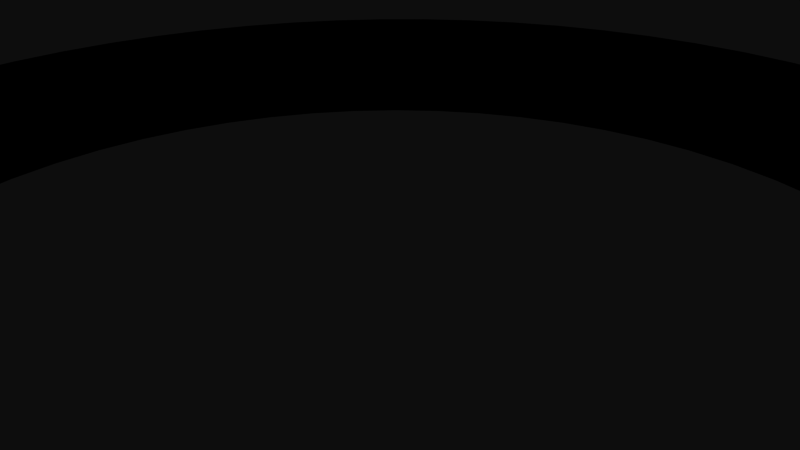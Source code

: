 # Source: 12269.blend  (saved by Blender 2.72.0; exported with 4.5.12 LTS)
import bpy
from mathutils import Matrix  # noqa: F401  (used for matrix-valued properties, if any)

bpy.ops.wm.read_factory_settings(use_empty=True)
scene = bpy.context.scene
scene.name = 'Scene'

# ---- collections
col_collection_1 = bpy.data.collections.new('Collection 1'); scene.collection.children.link(col_collection_1)

# ---- materials (node trees are filled in below, after node groups)
mat_material = bpy.data.materials.new('Material')
mat_material.alpha_threshold = 0.0
mat_material.use_transparent_shadow = False
mat_material.diffuse_color = (0.0, 0.0, 0.0, 1.0)
mat_material.specular_color = (0.6471, 0.6471, 0.6471)
mat_material.roughness = 0.5

# ---- material node trees

# ---- world
world_world = bpy.data.worlds.new('World'); scene.world = world_world
world_world.color = (0.05088, 0.05088, 0.05088)
world_world.use_sun_shadow = False
world_world.sun_shadow_jitter_overblur = 0.0
world_world.cycles.sampling_method = 'MANUAL'
world_world.cycles.sample_map_resolution = 256

# ---- cameras
cam_camera = bpy.data.cameras.new('Camera')
cam_camera.clip_end = 100.0
cam_camera.lens = 35.0
cam_camera.sensor_width = 32.0
cam_camera.sensor_height = 18.0
cam_camera.ortho_scale = 7.314
cam_camera.dof.focus_distance = 0.0
cam_camera.dof.aperture_fstop = 128.0

# ---- meshes
me_rob_12269 = bpy.data.meshes.new('ROB-12269')
me_rob_12269.from_pydata([(-0.4871, 0.7937, 9.449), (0.0, 0.7937, 7.938), (-0.8887, 0.7937, 7.888), (-4.223, 0.7937, -6.721), (-5.482, 0.7937, -7.711), (-4.949, 0.7937, -6.206), (-6.246, 0.7937, -7.107), (-5.613, 0.7937, -5.613), (-6.944, 0.7937, -6.427), (-6.206, 0.7937, -4.949), (-7.568, 0.7937, -5.679), (-6.721, 0.7937, -4.223), (-8.111, 0.7937, -4.871), (-7.151, 0.7937, -3.444), (-8.569, 0.7937, -4.011), (-7.492, 0.7937, -2.622), (-8.936, 0.7937, -3.109), (-7.738, 0.7937, -1.766), (-9.209, 0.7937, -2.173), (-7.888, 0.7937, -0.8887), (-9.383, 0.7937, -1.215), (-7.938, 0.7937, 0.0), (-9.458, 0.7937, -0.2436), (-7.888, 0.7937, 0.8887), (-9.433, 0.7937, 0.7302), (-7.738, 0.7937, 1.766), (4.949, 0.7937, -6.206), (5.482, 0.7937, -7.711), (4.223, 0.7937, -6.721), (4.66, 0.7937, -8.234), (3.444, 0.7937, -7.151), (3.789, 0.7937, -8.67), (2.622, 0.7937, -7.492), (2.877, 0.7937, -9.013), (1.766, 0.7937, -7.738), (1.935, 0.7937, -9.261), (0.8887, 0.7937, -7.888), (0.9728, 0.7937, -9.411), (0.0, 0.7937, -7.938), (0.0, 0.7937, -9.462), (-0.8887, 0.7937, -7.888), (-0.9728, 0.7937, -9.411), (-1.766, 0.7937, -7.738), (-1.935, 0.7937, -9.261), (-2.622, 0.7937, -7.492), (-2.877, 0.7937, -9.013), (-3.444, 0.7937, -7.151), (-3.789, 0.7937, -8.67), (-4.66, 0.7937, -8.234), (0.4871, 0.7937, 9.449), (0.8887, 0.7937, 7.888), (1.456, 0.7937, 9.349), (1.766, 0.7937, 7.738), (2.41, 0.7937, 9.15), (2.622, 0.7937, 7.492), (3.338, 0.7937, 8.853), (3.444, 0.7937, 7.151), (4.23, 0.7937, 8.463), (4.223, 0.7937, 6.721), (5.078, 0.7937, 7.983), (4.949, 0.7937, 6.206), (5.872, 0.7937, 7.419), (5.613, 0.7937, 5.613), (6.604, 0.7937, 6.776), (6.206, 0.7937, 4.949), (7.265, 0.7937, 6.061), (6.721, 0.7937, 4.223), (7.85, 0.7937, 5.282), (7.151, 0.7937, 3.444), (8.351, 0.7937, 4.447), (7.492, 0.7937, 2.622), (-9.308, 0.7937, 1.696), (-9.084, 0.7937, 2.644), (-7.492, 0.7937, 2.622), (-8.764, 0.7937, 3.564), (-7.151, 0.7937, 3.444), (-8.351, 0.7937, 4.447), (-6.721, 0.7937, 4.223), (-7.85, 0.7937, 5.282), (-6.206, 0.7937, 4.949), (-7.265, 0.7937, 6.061), (-5.613, 0.7937, 5.613), (-6.604, 0.7937, 6.776), (-4.949, 0.7937, 6.206), (-5.872, 0.7937, 7.419), (-4.223, 0.7937, 6.721), (-5.078, 0.7937, 7.983), (-3.444, 0.7937, 7.151), (-4.23, 0.7937, 8.463), (-2.622, 0.7937, 7.492), (-3.338, 0.7937, 8.853), (-1.766, 0.7937, 7.738), (-2.41, 0.7937, 9.15), (-1.456, 0.7937, 9.349), (8.764, 0.7937, 3.564), (9.084, 0.7937, 2.644), (7.738, 0.7937, 1.766), (9.308, 0.7937, 1.696), (7.888, 0.7937, 0.8887), (9.433, 0.7937, 0.7302), (7.938, 0.7937, 0.0), (9.458, 0.7937, -0.2436), (7.888, 0.7937, -0.8887), (9.383, 0.7937, -1.215), (7.738, 0.7937, -1.766), (9.209, 0.7937, -2.173), (7.492, 0.7937, -2.622), (8.936, 0.7937, -3.109), (7.151, 0.7937, -3.444), (8.569, 0.7937, -4.011), (6.721, 0.7937, -4.223), (8.111, 0.7937, -4.871), (6.206, 0.7937, -4.949), (7.568, 0.7937, -5.679), (5.613, 0.7937, -5.613), (6.944, 0.7937, -6.427), (6.246, 0.7937, -7.107), (-4.949, -0.7937, -6.206), (-5.482, -0.7937, -7.711), (-4.223, -0.7937, -6.721), (-4.66, -0.7937, -8.234), (-3.444, -0.7937, -7.151), (-3.789, -0.7937, -8.67), (-2.622, -0.7937, -7.492), (-2.877, -0.7937, -9.013), (-1.766, -0.7937, -7.738), (-1.935, -0.7937, -9.261), (-0.8887, -0.7937, -7.888), (-0.9728, -0.7937, -9.411), (0.0, -0.7937, -7.938), (0.0, -0.7937, -9.462), (0.8887, -0.7937, -7.888), (0.9728, -0.7937, -9.411), (1.766, -0.7937, -7.738), (1.935, -0.7937, -9.261), (2.622, -0.7937, -7.492), (2.877, -0.7937, -9.013), (3.444, -0.7937, -7.151), (3.789, -0.7937, -8.67), (4.223, -0.7937, -6.721), (-7.492, -0.7937, 2.622), (-9.084, -0.7937, 2.644), (-7.738, -0.7937, 1.766), (-9.308, -0.7937, 1.696), (-7.888, -0.7937, 0.8887), (-9.433, -0.7937, 0.7302), (-7.938, -0.7937, 0.0), (-9.458, -0.7937, -0.2436), (-7.888, -0.7937, -0.8887), (-9.383, -0.7937, -1.215), (-7.738, -0.7937, -1.766), (-9.209, -0.7937, -2.173), (-7.492, -0.7937, -2.622), (-8.936, -0.7937, -3.109), (-7.151, -0.7937, -3.444), (-8.569, -0.7937, -4.011), (-6.721, -0.7937, -4.223), (-8.111, -0.7937, -4.871), (-6.206, -0.7937, -4.949), (-7.568, -0.7937, -5.679), (-5.613, -0.7937, -5.613), (-6.944, -0.7937, -6.427), (-6.246, -0.7937, -7.107), (0.4871, -0.7937, 9.449), (0.0, -0.7937, 7.938), (0.8887, -0.7937, 7.888), (7.738, -0.7937, 1.766), (9.084, -0.7937, 2.644), (7.492, -0.7937, 2.622), (8.764, -0.7937, 3.564), (7.151, -0.7937, 3.444), (8.351, -0.7937, 4.447), (6.721, -0.7937, 4.223), (7.85, -0.7937, 5.282), (6.206, -0.7937, 4.949), (7.265, -0.7937, 6.061), (5.613, -0.7937, 5.613), (6.604, -0.7937, 6.776), (4.949, -0.7937, 6.206), (5.872, -0.7937, 7.419), (4.223, -0.7937, 6.721), (5.078, -0.7937, 7.983), (3.444, -0.7937, 7.151), (4.23, -0.7937, 8.463), (2.622, -0.7937, 7.492), (3.338, -0.7937, 8.853), (1.766, -0.7937, 7.738), (2.41, -0.7937, 9.15), (1.456, -0.7937, 9.349), (4.66, -0.7937, -8.234), (5.482, -0.7937, -7.711), (4.949, -0.7937, -6.206), (6.246, -0.7937, -7.107), (5.613, -0.7937, -5.613), (6.944, -0.7937, -6.427), (6.206, -0.7937, -4.949), (7.568, -0.7937, -5.679), (6.721, -0.7937, -4.223), (8.111, -0.7937, -4.871), (7.151, -0.7937, -3.444), (8.569, -0.7937, -4.011), (7.492, -0.7937, -2.622), (8.936, -0.7937, -3.109), (7.738, -0.7937, -1.766), (9.209, -0.7937, -2.173), (7.888, -0.7937, -0.8887), (9.383, -0.7937, -1.215), (7.938, -0.7937, 0.0), (9.458, -0.7937, -0.2436), (7.888, -0.7937, 0.8887), (9.433, -0.7937, 0.7302), (9.308, -0.7937, 1.696), (-0.4871, -0.7937, 9.449), (-0.8887, -0.7937, 7.888), (-1.456, -0.7937, 9.349), (-1.766, -0.7937, 7.738), (-2.41, -0.7937, 9.15), (-2.622, -0.7937, 7.492), (-3.338, -0.7937, 8.853), (-3.444, -0.7937, 7.151), (-4.23, -0.7937, 8.463), (-4.223, -0.7937, 6.721), (-5.078, -0.7937, 7.983), (-4.949, -0.7937, 6.206), (-5.872, -0.7937, 7.419), (-5.613, -0.7937, 5.613), (-6.604, -0.7937, 6.776), (-6.206, -0.7937, 4.949), (-7.265, -0.7937, 6.061), (-6.721, -0.7937, 4.223), (-7.85, -0.7937, 5.282), (-7.151, -0.7937, 3.444), (-8.351, -0.7937, 4.447), (-8.764, -0.7937, 3.564)], [], [(200, 109, 107, 202), (160, 7, 9, 158), (127, 40, 42, 125), (166, 96, 98, 209), (140, 73, 75, 231), (195, 112, 114, 193), (218, 90, 88, 220), (131, 36, 38, 129), (87, 85, 83, 81, 79, 77, 75, 73, 25, 23, 21, 19, 17, 15, 13, 11, 9, 7, 5, 3, 46, 44, 43, 45, 47, 48, 4, 6, 8, 10, 12, 14, 16, 18, 20, 22, 24, 71, 72, 74, 76, 78, 80, 82, 84, 86, 88, 90, 92, 93, 0, 49, 51, 53, 55, 57, 59, 61, 63, 65, 67, 69, 94, 95, 97, 99, 101, 103, 102, 100, 98, 96, 70, 68, 66, 64, 62, 60, 58, 56, 54, 52, 50, 1, 2, 91, 89), (213, 2, 1, 164), (145, 24, 22, 147), (203, 104, 106, 201), (152, 15, 17, 150), (191, 26, 28, 139), (226, 82, 80, 228), (169, 94, 69, 171), (201, 106, 108, 199), (126, 43, 41, 128), (228, 80, 78, 230), (125, 42, 44, 123), (149, 20, 18, 151), (202, 107, 105, 204), (168, 70, 96, 166), (128, 41, 39, 130), (121, 46, 3, 119), (212, 0, 93, 214), (120, 122, 121, 119, 118), (233, 74, 72, 141), (230, 78, 76, 232), (131, 129, 127, 125, 123, 121, 122, 124, 126, 128, 130, 132, 134, 136, 138, 189, 190, 192, 194, 196, 198, 200, 202, 204, 206, 208, 210, 211, 167, 169, 171, 173, 175, 177, 179, 181, 183, 185, 187, 188, 163, 212, 214, 216, 218, 220, 222, 224, 226, 228, 230, 232, 233, 141, 143, 145, 147, 149, 151, 153, 155, 157, 159, 161, 162, 118, 119, 117, 160, 158, 156, 154, 152, 150, 148, 146, 144, 142, 140, 231, 229, 227, 225, 223, 221, 219, 217, 215, 213, 164, 165, 186, 184, 182, 180, 178, 176, 174, 172, 170, 168, 166, 209, 207, 205, 203, 201, 199, 197, 195, 193, 191, 139, 137, 135, 133), (119, 3, 5, 117), (138, 31, 29, 189), (190, 27, 116, 192), (199, 108, 110, 197), (231, 75, 77, 229), (150, 17, 19, 148), (222, 86, 84, 224), (159, 10, 8, 161), (198, 111, 109, 200), (171, 69, 67, 173), (197, 110, 112, 195), (0, 212, 163, 49), (182, 56, 58, 180), (143, 71, 24, 145), (219, 87, 89, 217), (147, 22, 20, 149), (196, 113, 111, 198), (179, 61, 59, 181), (156, 11, 13, 154), (157, 12, 10, 159), (43, 44, 42, 40, 38, 36, 34, 32, 30, 28, 26, 114, 112, 110, 108, 106, 104, 102, 103, 105, 107, 109, 111, 113, 115, 116, 27, 29, 31, 33, 35, 37, 39, 41), (170, 68, 70, 168), (194, 115, 113, 196), (165, 50, 52, 186), (174, 64, 66, 172), (224, 84, 82, 226), (217, 89, 91, 215), (178, 60, 62, 176), (186, 52, 54, 184), (221, 85, 87, 219), (180, 58, 60, 178), (229, 77, 79, 227), (162, 6, 4, 118), (220, 88, 86, 222), (223, 83, 85, 221), (141, 72, 71, 143), (227, 79, 81, 225), (232, 76, 74, 233), (120, 48, 47, 122), (208, 101, 99, 210), (122, 47, 45, 124), (164, 1, 50, 165), (118, 4, 48, 120), (207, 100, 102, 205), (146, 21, 23, 144), (148, 19, 21, 146), (177, 63, 61, 179), (189, 29, 27, 190), (225, 81, 83, 223), (173, 67, 65, 175), (188, 51, 49, 163), (130, 39, 37, 132), (153, 16, 14, 155), (40, 127, 129, 38), (172, 66, 68, 170), (139, 28, 30, 137), (176, 62, 64, 174), (123, 44, 46, 121), (183, 57, 55, 185), (167, 95, 94, 169), (151, 18, 16, 153), (124, 45, 43, 126), (137, 30, 32, 135), (216, 92, 90, 218), (210, 99, 97, 211), (134, 35, 33, 136), (184, 54, 56, 182), (154, 13, 15, 152), (187, 53, 51, 188), (136, 33, 31, 138), (161, 8, 6, 162), (181, 59, 57, 183), (185, 55, 53, 187), (205, 102, 104, 203), (133, 34, 36, 131), (175, 65, 63, 177), (155, 14, 12, 157), (214, 93, 92, 216), (209, 98, 100, 207), (206, 103, 101, 208), (158, 9, 11, 156), (215, 91, 2, 213), (211, 97, 95, 167), (142, 25, 73, 140), (193, 114, 26, 191), (117, 5, 7, 160), (144, 23, 25, 142), (132, 37, 35, 134), (204, 105, 103, 206), (135, 32, 34, 133), (192, 116, 115, 194)])
me_rob_12269.materials.append(mat_material)
me_rob_12269.use_remesh_preserve_volume = False
me_rob_12269.use_remesh_preserve_attributes = False
me_rob_12269.use_mirror_vertex_groups = False
me_rob_12269.update()

# ---- objects
ob_rob_12269 = bpy.data.objects.new('ROB-12269', me_rob_12269)
ob_camera = bpy.data.objects.new('Camera', cam_camera)

# ---- transforms, parenting, visibility, modifiers, constraints
ob_rob_12269.location = (0.0, 0.0, 0.0)
ob_rob_12269.rotation_euler = (1.571, -0.0, 0.0)
ob_rob_12269.lineart.crease_threshold = 0.0
ob_camera.location = (7.481, -6.508, 5.344)
ob_camera.rotation_euler = (1.109, 0.01082, 0.8149)
ob_camera.lock_rotations_4d = False
ob_camera.empty_display_type = 'ARROWS'
ob_camera.color = (0.0, 0.0, 0.0, 0.0)
ob_camera.display_type = 'WIRE'
ob_camera.lineart.crease_threshold = 0.0

# ---- collection membership
col_collection_1.objects.link(ob_rob_12269)
col_collection_1.objects.link(ob_camera)

# ---- scene / render settings (as saved in the file)
scene.camera = ob_camera
scene.frame_start = 1; scene.frame_end = 250; scene.frame_set(1)
scene.render.engine = 'BLENDER_EEVEE_NEXT'
scene.render.resolution_percentage = 50
scene.render.dither_intensity = 0.0
scene.cycles.use_denoising = False
scene.cycles.samples = 10
scene.cycles.sampling_pattern = 'TABULATED_SOBOL'
scene.cycles.light_sampling_threshold = 0.0
scene.cycles.use_adaptive_sampling = False
scene.cycles.use_light_tree = False
scene.cycles.blur_glossy = 0.0
scene.cycles.pixel_filter_type = 'GAUSSIAN'
scene.cycles.sample_clamp_indirect = 0.0
scene.view_settings.view_transform = 'Raw'
bpy.context.view_layer.update()

# ---- added for rendering (the .blend has no usable light): sun
light_auto_sun = bpy.data.lights.new('AutoSun', 'SUN')
light_auto_sun.energy = 3.0
light_auto_sun.angle = 0.0523599
ob_auto_sun = bpy.data.objects.new('AutoSun', light_auto_sun)
scene.collection.objects.link(ob_auto_sun)
ob_auto_sun.rotation_euler = (0.872665, 0.174533, 0.523599)
bpy.context.view_layer.update()

